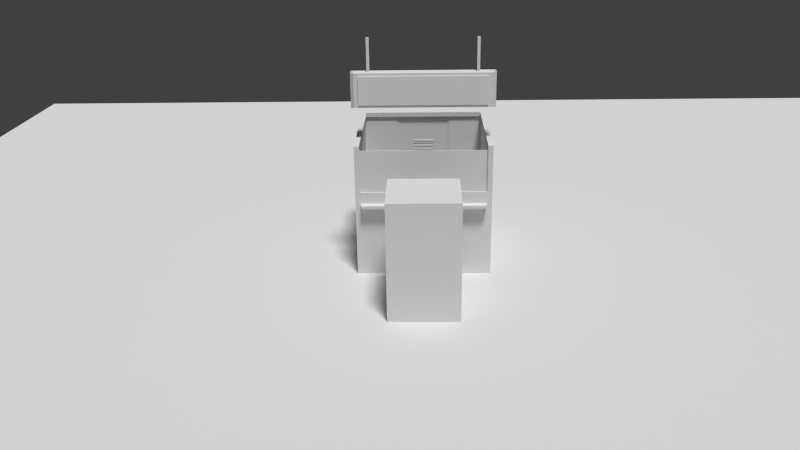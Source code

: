 # Source: base_2.blend  (saved by Blender 2.76.0; exported with 4.5.12 LTS)
import bpy
from mathutils import Matrix  # noqa: F401  (used for matrix-valued properties, if any)

bpy.ops.wm.read_factory_settings(use_empty=True)
scene = bpy.context.scene
scene.name = 'Scene'

# ---- collections
col_collection_1 = bpy.data.collections.new('Collection 1'); scene.collection.children.link(col_collection_1)

# ---- world
world_world = bpy.data.worlds.new('World'); scene.world = world_world
world_world.color = (0.05088, 0.05088, 0.05088)
world_world.use_sun_shadow = False
world_world.sun_shadow_jitter_overblur = 0.0
world_world.cycles.sampling_method = 'MANUAL'
world_world.cycles.sample_map_resolution = 256

# ---- cameras
cam_camera_001 = bpy.data.cameras.new('Camera.001')
cam_camera_001.clip_end = 100.0
cam_camera_001.lens = 35.0
cam_camera_001.sensor_width = 32.0
cam_camera_001.sensor_height = 18.0
cam_camera_001.display_size = 2.0
cam_camera_001.dof.focus_distance = 0.0

# ---- lights
light_sun = bpy.data.lights.new('Sun', 'SUN')
light_sun.transmission_factor = 0.0
light_sun.angle = 0.1993
light_sun.energy = 2.5
light_sun.shadow_buffer_clip_start = 0.5
light_sun.shadow_soft_size = 0.1
light_sun.shadow_cascade_max_distance = 1000.0
light_sun.cycles.use_multiple_importance_sampling = False

# ---- meshes
me_cube_009 = bpy.data.meshes.new('Cube.009')
me_cube_009.from_pydata([(1.0, -1.0, -1.0), (1.0, -1.0, 1.0), (1.0, 1.0, -1.0), (1.0, 1.0, 1.0), (0.9357, -1.0, 0.8368), (0.9357, -1.0, -0.8368), (0.9357, -1.277, 0.8368), (0.9357, -1.277, -0.8368), (1.048, 0.4417, 1.048), (1.049, -0.4376, 1.049), (1.049, -0.4376, -1.049), (1.048, 0.4417, -1.048), (1.012, 0.3702, 1.012), (1.013, -0.3661, 1.013), (1.013, -0.3661, -1.013), (1.012, 0.3702, -1.012), (0.7702, -0.2086, 0.887), (0.7702, -0.2086, 2.963), (0.7702, 0.2127, 0.887), (0.7702, 0.2127, 2.963), (0.8123, -0.2086, 0.887), (0.8123, -0.2086, 2.963), (0.8123, 0.2127, 0.887), (0.8123, 0.2127, 2.963), (0.0, 1.0, 1.0), (0.0, 1.0, -1.0), (0.0, -1.0, 1.0), (0.0, -1.0, -1.0), (0.0, -1.0, 0.8368), (0.0, -1.0, -0.8368), (0.0, -1.277, 0.8368), (0.0, -1.277, -0.8368), (0.0, -0.4376, 1.049), (0.0, 0.4417, 1.048), (0.0, -0.4376, -1.049), (0.0, 0.4417, -1.048), (0.0, -0.3661, 1.013), (0.0, 0.3702, 1.012), (0.0, -0.3661, -1.013), (0.0, 0.3702, -1.012)], [], [(24, 3, 2, 25), (9, 1, 0, 10), (35, 25, 2, 11), (0, 1, 4, 5), (27, 0, 5, 29), (29, 5, 7, 31), (5, 4, 6, 7), (27, 34, 10, 0), (32, 9, 13, 36), (3, 8, 11, 2), (11, 8, 12, 15), (38, 39, 15, 14), (12, 13, 14, 15), (9, 10, 14, 13), (35, 11, 15, 39), (17, 19, 18, 16), (19, 23, 22, 18), (23, 21, 20, 22), (21, 17, 16, 20), (16, 18, 22, 20), (21, 23, 19, 17), (8, 33, 37, 12), (13, 12, 37, 36), (10, 34, 38, 14), (1, 9, 32, 26), (6, 30, 31, 7), (4, 28, 30, 6), (8, 3, 24, 33), (1, 26, 28, 4)])
me_cube_009.use_remesh_preserve_volume = False
me_cube_009.use_remesh_preserve_attributes = False
me_cube_009.use_mirror_vertex_groups = False
me_cube_009.update()
me_cube_008 = bpy.data.meshes.new('Cube.008')
me_cube_008.from_pydata([(0.01484, -0.9568, 0.365), (0.01484, -0.9772, 0.365), (0.02621, -0.9568, 0.3536), (0.02621, -0.9772, 0.3536), (0.03038, -0.9568, 0.3381), (0.03038, -0.9772, 0.3381), (0.02621, -0.9568, 0.3225), (0.02621, -0.9772, 0.3225), (0.01484, -0.9568, 0.3112), (0.01484, -0.9772, 0.3112), (0.0133, -0.9568, 0.3623), (0.0133, -0.9772, 0.3623), (0.02356, -0.9568, 0.3521), (0.02356, -0.9772, 0.3521), (0.02731, -0.9568, 0.3381), (0.02731, -0.9772, 0.3381), (0.02356, -0.9568, 0.3241), (0.02356, -0.9772, 0.3241), (0.0133, -0.9568, 0.3138), (0.0133, -0.9772, 0.3138), (0.0124, -0.9532, 0.3608), (0.0124, -0.9736, 0.3608), (0.022, -0.9532, 0.3512), (0.022, -0.9736, 0.3512), (0.02551, -0.9532, 0.3381), (0.02551, -0.9736, 0.3381), (0.022, -0.9532, 0.325), (0.022, -0.9736, 0.325), (0.0124, -0.9532, 0.3154), (0.0124, -0.9736, 0.3154), (-1.108e-10, -0.9568, 0.3692), (-1.108e-10, -0.9772, 0.3692), (-0.01484, -0.9568, 0.365), (-0.01484, -0.9772, 0.365), (-0.02621, -0.9568, 0.3536), (-0.02621, -0.9772, 0.3536), (-0.03038, -0.9568, 0.3381), (-0.03038, -0.9772, 0.3381), (-0.02621, -0.9568, 0.3225), (-0.02621, -0.9772, 0.3225), (-0.01484, -0.9568, 0.3112), (-0.01484, -0.9772, 0.3112), (-1.108e-10, -0.9568, 0.307), (-1.108e-10, -0.9772, 0.307), (-1.108e-10, -0.9568, 0.3661), (-0.0133, -0.9568, 0.3623), (-0.0133, -0.9772, 0.3623), (-1.108e-10, -0.9772, 0.3661), (-0.02356, -0.9568, 0.3521), (-0.02356, -0.9772, 0.3521), (-0.02731, -0.9568, 0.3381), (-0.02731, -0.9772, 0.3381), (-0.02356, -0.9568, 0.3241), (-0.02356, -0.9772, 0.3241), (-0.0133, -0.9568, 0.3138), (-0.0133, -0.9772, 0.3138), (-1.108e-10, -0.9568, 0.3101), (-1.108e-10, -0.9772, 0.3101), (-1.108e-10, -0.9532, 0.3643), (-0.0124, -0.9532, 0.3608), (-0.0124, -0.9736, 0.3608), (-1.108e-10, -0.9736, 0.3643), (-0.022, -0.9532, 0.3512), (-0.022, -0.9736, 0.3512), (-0.02551, -0.9532, 0.3381), (-0.02551, -0.9736, 0.3381), (-0.022, -0.9532, 0.325), (-0.022, -0.9736, 0.325), (-0.0124, -0.9532, 0.3154), (-0.0124, -0.9736, 0.3154), (-1.108e-10, -0.9532, 0.3119), (-1.108e-10, -0.9736, 0.3119)], [], [(30, 31, 1, 0), (0, 1, 3, 2), (2, 3, 5, 4), (4, 5, 7, 6), (6, 7, 9, 8), (8, 9, 43, 42), (8, 42, 56, 18), (18, 56, 70, 28), (43, 9, 19, 57), (4, 6, 16, 14), (7, 5, 15, 17), (0, 2, 12, 10), (3, 1, 11, 13), (6, 8, 18, 16), (9, 7, 17, 19), (2, 4, 14, 12), (30, 0, 10, 44), (5, 3, 13, 15), (1, 31, 47, 11), (20, 22, 24, 26, 28), (13, 11, 21, 23), (57, 19, 29, 71), (12, 14, 24, 22), (15, 13, 23, 25), (14, 16, 26, 24), (17, 15, 25, 27), (44, 10, 20, 58), (16, 18, 28, 26), (11, 47, 61, 21), (19, 17, 27, 29), (10, 12, 22, 20), (30, 32, 33, 31), (32, 34, 35, 33), (34, 36, 37, 35), (36, 38, 39, 37), (38, 40, 41, 39), (40, 42, 43, 41), (40, 54, 56, 42), (54, 68, 70, 56), (43, 57, 55, 41), (36, 50, 52, 38), (39, 53, 51, 37), (32, 45, 48, 34), (35, 49, 46, 33), (38, 52, 54, 40), (41, 55, 53, 39), (34, 48, 50, 36), (30, 44, 45, 32), (37, 51, 49, 35), (33, 46, 47, 31), (49, 63, 60, 46), (57, 71, 69, 55), (48, 62, 64, 50), (51, 65, 63, 49), (50, 64, 66, 52), (53, 67, 65, 51), (44, 58, 59, 45), (52, 66, 68, 54), (46, 60, 61, 47), (55, 69, 67, 53), (45, 59, 62, 48), (59, 68, 66, 64, 62), (61, 60, 63, 65, 67, 69, 71, 29, 27, 25, 23, 21)])
me_cube_008.use_remesh_preserve_volume = False
me_cube_008.use_remesh_preserve_attributes = False
me_cube_008.use_mirror_vertex_groups = False
me_cube_008.update()
me_cube_006 = bpy.data.meshes.new('Cube.006')
me_cube_006.from_pydata([(-1.0, 0.3872, -1.0), (-1.0, 0.3872, 1.0), (-1.0, 1.0, -1.0), (-1.0, 1.0, 1.0), (1.0, 0.3872, -1.0), (1.0, 0.3872, 1.0), (1.0, 1.0, -1.0), (1.0, 1.0, 1.0), (-0.3333, 1.865, 1.0), (0.3333, 1.865, 1.0), (0.3333, 1.865, -1.0), (-0.3333, 1.865, -1.0), (0.1111, -0.4776, 1.0), (-0.1111, -0.4776, 1.0), (-0.1111, -0.4776, -1.0), (0.1111, -0.4776, -1.0), (-0.1111, 1.865, 1.0), (0.1111, 1.865, 1.0), (0.1111, 1.865, -1.0), (-0.1111, 1.865, -1.0), (0.1111, 0.2622, 1.0), (-0.5481, -0.1313, 0.6347), (-0.5481, -0.1313, 0.7619), (0.1111, 0.2622, -1.0), (-0.6151, -0.0661, 0.7619), (-0.1111, 0.2622, 1.0), (-0.1111, 0.2622, -1.0), (-0.6151, -0.0661, 0.6347), (-0.9579, 0.3462, -0.9052), (-0.9579, 0.3462, 0.9052), (-0.1532, -0.4366, 0.9052), (-0.1532, -0.4366, -0.9052), (-0.9348, 0.3935, -0.9052), (-0.9348, 0.3935, 0.9052), (-0.1302, -0.3893, 0.9052), (-0.1302, -0.3893, -0.9052), (-0.5944, 0.06229, 0.5592), (-0.5944, 0.06229, 0.8374), (-0.4707, -0.05802, 0.8374), (-0.4707, -0.05802, 0.5592), (-0.6434, -0.03856, 0.5592), (-0.6434, -0.03856, 0.8374), (-0.5198, -0.1589, 0.8374), (-0.5198, -0.1589, 0.5592), (0.9747, 0.3625, 0.943), (0.9747, 0.3625, -0.943), (0.1365, -0.4529, -0.943), (0.1365, -0.4529, 0.943), (0.9777, 0.3296, 0.9231), (0.9777, 0.3296, -0.9231), (0.1571, -0.4687, -0.9231), (0.1571, -0.4687, 0.9231), (0.9514, 0.304, 0.3761), (0.9514, 0.304, -0.3761), (0.1834, -0.4431, -0.3761), (0.1834, -0.4431, 0.3761), (0.9384, 0.3164, 0.3715), (0.9384, 0.3164, -0.3715), (0.1799, -0.4216, -0.3715), (0.1799, -0.4216, 0.3715), (-0.5606, -0.1463, 0.7551), (-0.5606, -0.1463, 0.6415), (-0.6205, -0.08799, 0.6415), (-0.6205, -0.08799, 0.7551)], [], [(1, 3, 2, 0), (9, 7, 6, 10), (7, 5, 4, 6), (0, 14, 31, 28), (15, 10, 6, 4), (13, 8, 3, 1), (5, 7, 9, 12), (21, 22, 60, 61), (0, 2, 11, 14), (23, 18, 10, 15), (5, 12, 47, 44), (22, 24, 63, 60), (3, 8, 11, 2), (17, 9, 10, 18), (8, 16, 19, 11), (16, 17, 18, 19), (12, 20, 23, 15), (27, 21, 61, 62), (60, 63, 62, 61), (42, 41, 24, 22), (12, 9, 17, 20), (43, 42, 22, 21), (41, 40, 27, 24), (24, 27, 62, 63), (30, 29, 33, 34), (14, 13, 30, 31), (13, 1, 29, 30), (1, 0, 28, 29), (34, 33, 37, 38), (28, 31, 35, 32), (29, 28, 32, 33), (31, 30, 34, 35), (36, 39, 43, 40), (32, 35, 39, 36), (33, 32, 36, 37), (35, 34, 38, 39), (40, 43, 21, 27), (37, 36, 40, 41), (39, 38, 42, 43), (38, 37, 41, 42), (45, 44, 48, 49), (4, 5, 44, 45), (12, 15, 46, 47), (15, 4, 45, 46), (51, 50, 54, 55), (47, 46, 50, 51), (46, 45, 49, 50), (44, 47, 51, 48), (52, 55, 59, 56), (50, 49, 53, 54), (48, 51, 55, 52), (49, 48, 52, 53), (56, 59, 58, 57), (53, 52, 56, 57), (55, 54, 58, 59), (54, 53, 57, 58), (25, 16, 8, 13), (25, 13, 14, 26), (14, 11, 19, 26), (26, 19, 18, 23), (20, 17, 16, 25), (20, 25, 26, 23)])
me_cube_006.use_remesh_preserve_volume = False
me_cube_006.use_remesh_preserve_attributes = False
me_cube_006.use_mirror_vertex_groups = False
me_cube_006.update()
me_cube_003 = bpy.data.meshes.new('Cube.003')
me_cube_003.from_pydata([(0.1504, 0.9702, 0.1832), (0.1504, 0.9702, 0.5017), (0.0, 0.9702, 0.2122), (0.0, 0.9702, 0.2411), (0.0, 0.9702, 0.2701), (0.0, 0.9702, 0.299), (0.0, 0.9702, 0.328), (0.0, 0.9702, 0.3569), (0.0, 0.9702, 0.3859), (0.0, 0.9702, 0.4148), (0.0, 0.9702, 0.4438), (0.0, 0.9702, 0.4727), (0.1504, 0.9702, 0.4727), (0.1504, 0.9702, 0.4438), (0.1504, 0.9702, 0.4148), (0.1504, 0.9702, 0.3859), (0.1504, 0.9702, 0.3569), (0.1504, 0.9702, 0.328), (0.1504, 0.9702, 0.299), (0.1504, 0.9702, 0.2701), (0.1504, 0.9702, 0.2411), (0.1504, 0.9702, 0.2122), (0.0, 0.9643, 0.4727), (0.0, 0.9665, 0.5016), (0.1504, 0.9643, 0.1832), (0.0, 0.9643, 0.1832), (0.1504, 0.9665, 0.2121), (0.1504, 0.9665, 0.5016), (0.0, 0.9665, 0.2121), (0.0, 0.9643, 0.2411), (0.0, 0.9665, 0.27), (0.0, 0.9643, 0.299), (0.0, 0.9665, 0.3279), (0.0, 0.9643, 0.3569), (0.0, 0.9665, 0.3858), (0.0, 0.9643, 0.4148), (0.0, 0.9665, 0.4437), (0.1504, 0.9643, 0.4727), (0.1504, 0.9665, 0.4437), (0.1504, 0.9643, 0.4148), (0.1504, 0.9665, 0.3858), (0.1504, 0.9643, 0.3569), (0.1504, 0.9665, 0.3279), (0.1504, 0.9643, 0.299), (0.1504, 0.9665, 0.27), (0.1504, 0.9643, 0.2411), (0.4134, 0.9702, -0.9302), (0.0, 0.9702, 0.8793), (0.0, 0.9702, -0.9302), (0.4134, 0.9858, 0.8793), (0.4134, 0.9858, -0.9302), (0.0, 0.9858, -0.9302), (0.0, 0.9858, 0.8793), (0.443, 1.0, -1.0), (0.0, 0.956, -0.9302), (0.443, 1.0, 0.93), (0.0, 1.0, 0.93), (0.0, 0.956, 0.9131), (0.4331, 0.956, -1.0), (0.4233, 0.956, -1.0), (0.0, 1.0, 0.8793), (0.0, 0.956, -1.0), (0.4134, 1.0, 0.8793), (0.0, 1.0, -1.0), (0.0, 0.956, 0.8793), (0.4134, 1.0, -0.9302), (0.0, 1.0, -0.9302), (0.4134, 0.9702, 0.8793), (0.4134, 1.0, -1.0), (0.4134, 0.956, -1.0), (0.0, 0.956, 0.93), (0.443, 0.956, 0.93), (0.443, 0.956, -1.0), (0.4134, 0.956, -0.9302), (0.4134, 0.956, 0.8793), (0.0, 0.956, 0.8962), (0.4233, 0.956, 0.8962), (0.4331, 0.956, 0.9131), (0.0, 0.9598, 0.9131), (0.0, 0.9598, 0.8962), (0.4233, 0.9598, -1.0), (0.4331, 0.9598, -1.0), (0.4233, 0.9598, 0.8962), (0.4331, 0.9598, 0.9131), (0.0, 0.9702, -0.9085), (0.0, 0.9702, 0.8576), (0.3932, 0.9702, -0.9085), (0.3932, 0.9702, 0.8576), (0.4134, 0.9655, -0.9302), (0.0, 0.9655, -0.9302), (0.4134, 0.9655, 0.8793), (0.0, 0.9655, 0.8793), (0.3932, 0.9655, -0.9085), (0.0, 0.9655, -0.9085), (0.3932, 0.9655, 0.8576), (0.0, 0.9655, 0.8576), (0.0, 0.9702, 0.1596), (0.0, 0.9702, 0.5252), (0.1735, 0.9702, 0.1596), (0.1735, 0.9702, 0.5252), (0.0, 0.9702, 0.1832), (0.0, 0.9702, 0.5017), (0.1735, 0.9602, 0.1596), (0.0, 0.9602, 0.1596), (0.1735, 0.9602, 0.5252), (0.0, 0.9602, 0.5252), (0.1504, 0.9602, 0.1832), (0.0, 0.9602, 0.1832), (0.1504, 0.9602, 0.5017), (0.0, 0.9602, 0.5017), (0.4134, 1.013, 0.8793), (0.443, 1.013, 0.93), (0.4134, 1.013, -0.9302), (0.443, 1.013, -1.0), (0.0, 1.013, 0.93), (0.0, 1.013, -1.0), (0.0, 1.013, -0.9302), (0.0, 1.013, 0.8793), (0.4134, 1.013, -1.0), (0.1504, 0.9893, 0.1832), (0.1504, 0.9893, 0.5017), (0.0, 0.9893, 0.2122), (0.0, 0.9893, 0.2411), (0.0, 0.9893, 0.2701), (0.0, 0.9893, 0.299), (0.0, 0.9893, 0.328), (0.0, 0.9893, 0.3569), (0.0, 0.9893, 0.3859), (0.0, 0.9893, 0.4148), (0.0, 0.9893, 0.4438), (0.0, 0.9893, 0.4727), (0.1504, 0.9893, 0.4727), (0.1504, 0.9893, 0.4438), (0.1504, 0.9893, 0.4148), (0.1504, 0.9893, 0.3859), (0.1504, 0.9893, 0.3569), (0.1504, 0.9893, 0.328), (0.1504, 0.9893, 0.299), (0.1504, 0.9893, 0.2701), (0.1504, 0.9893, 0.2411), (0.1504, 0.9893, 0.2122), (0.0, 0.9834, 0.4727), (0.0, 0.9856, 0.5016), (0.1504, 0.9834, 0.1832), (0.0, 0.9834, 0.1832), (0.1504, 0.9856, 0.2121), (0.1504, 0.9856, 0.5016), (0.0, 0.9856, 0.2121), (0.0, 0.9834, 0.2411), (0.0, 0.9856, 0.27), (0.0, 0.9834, 0.299), (0.0, 0.9856, 0.3279), (0.0, 0.9834, 0.3569), (0.0, 0.9856, 0.3858), (0.0, 0.9834, 0.4148), (0.0, 0.9856, 0.4437), (0.1504, 0.9834, 0.4727), (0.1504, 0.9856, 0.4437), (0.1504, 0.9834, 0.4148), (0.1504, 0.9856, 0.3858), (0.1504, 0.9834, 0.3569), (0.1504, 0.9856, 0.3279), (0.1504, 0.9834, 0.299), (0.1504, 0.9856, 0.27), (0.1504, 0.9834, 0.2411), (0.0, 0.9893, 0.1596), (0.0, 0.9893, 0.5252), (0.1735, 0.9893, 0.1596), (0.1735, 0.9893, 0.5252), (0.0, 0.9893, 0.1832), (0.0, 0.9893, 0.5017), (0.1735, 0.9794, 0.1596), (0.0, 0.9794, 0.1596), (0.1735, 0.9794, 0.5252), (0.0, 0.9794, 0.5252), (0.1504, 0.9794, 0.1832), (0.0, 0.9794, 0.1832), (0.1504, 0.9794, 0.5017), (0.0, 0.9794, 0.5017)], [], [(20, 3, 29, 45), (21, 2, 3, 20), (10, 13, 38, 36), (19, 4, 5, 18), (21, 0, 24, 26), (17, 6, 7, 16), (2, 21, 26, 28), (15, 8, 9, 14), (14, 9, 35, 39), (13, 10, 11, 12), (37, 22, 23, 27), (24, 25, 28, 26), (45, 29, 30, 44), (43, 31, 32, 42), (41, 33, 34, 40), (39, 35, 36, 38), (15, 16, 41, 40), (12, 11, 22, 37), (4, 19, 44, 30), (18, 5, 31, 43), (17, 18, 43, 42), (6, 17, 42, 32), (1, 12, 37, 27), (16, 7, 33, 41), (19, 20, 45, 44), (8, 15, 40, 34), (13, 14, 39, 38), (49, 50, 51, 52), (55, 53, 113, 111), (62, 60, 117, 110), (68, 63, 115, 118), (65, 62, 110, 112), (59, 69, 73), (46, 48, 89, 88), (65, 50, 49, 62), (66, 51, 50, 65), (62, 49, 52, 60), (76, 75, 79, 82), (70, 71, 77, 57), (73, 69, 61, 54), (73, 54, 48, 46), (74, 73, 46, 67), (64, 74, 67, 47), (76, 59, 73, 74), (75, 76, 74, 64), (71, 72, 58, 77), (59, 76, 82, 80), (78, 83, 82, 79), (83, 81, 80, 82), (77, 58, 81, 83), (57, 77, 83, 78), (58, 59, 80, 81), (87, 86, 98, 99), (84, 86, 92, 93), (87, 85, 95, 94), (88, 89, 93, 92), (90, 88, 92, 94), (91, 90, 94, 95), (67, 46, 88, 90), (86, 87, 94, 92), (47, 67, 90, 91), (98, 96, 103, 102), (85, 87, 99, 97), (86, 84, 96, 98), (97, 99, 104, 105), (105, 104, 108, 109), (102, 103, 107, 106), (104, 102, 106, 108), (99, 98, 102, 104), (101, 1, 27, 23), (0, 100, 25, 24), (0, 1, 108, 106), (1, 101, 109, 108), (100, 0, 106, 107), (114, 111, 110, 117), (111, 113, 112, 110), (113, 118, 112), (118, 115, 116, 112), (66, 65, 112, 116), (56, 55, 111, 114), (53, 68, 118, 113), (139, 122, 148, 164), (140, 121, 122, 139), (129, 132, 157, 155), (138, 123, 124, 137), (140, 119, 143, 145), (136, 125, 126, 135), (121, 140, 145, 147), (134, 127, 128, 133), (133, 128, 154, 158), (132, 129, 130, 131), (156, 141, 142, 146), (143, 144, 147, 145), (164, 148, 149, 163), (162, 150, 151, 161), (160, 152, 153, 159), (158, 154, 155, 157), (134, 135, 160, 159), (131, 130, 141, 156), (123, 138, 163, 149), (137, 124, 150, 162), (136, 137, 162, 161), (125, 136, 161, 151), (120, 131, 156, 146), (135, 126, 152, 160), (138, 139, 164, 163), (127, 134, 159, 153), (132, 133, 158, 157), (167, 165, 172, 171), (166, 168, 173, 174), (174, 173, 177, 178), (171, 172, 176, 175), (173, 171, 175, 177), (168, 167, 171, 173), (170, 120, 146, 142), (119, 169, 144, 143), (119, 120, 177, 175), (120, 170, 178, 177), (169, 119, 175, 176)])
me_cube_003.use_remesh_preserve_volume = False
me_cube_003.use_remesh_preserve_attributes = False
me_cube_003.use_mirror_vertex_groups = False
me_cube_003.update()
me_cube_002 = bpy.data.meshes.new('Cube.002')
me_cube_002.from_pydata([(-0.5, -0.5, -0.85), (-0.5, -0.5, 0.85), (-0.5, 0.5, -0.85), (-0.5, 0.5, 0.85), (0.5, -0.5, -0.85), (0.5, -0.5, 0.85), (0.5, 0.5, -0.85), (0.5, 0.5, 0.85)], [], [(1, 3, 2, 0), (3, 7, 6, 2), (7, 5, 4, 6), (5, 1, 0, 4), (0, 2, 6, 4), (5, 7, 3, 1)])
me_cube_002.use_remesh_preserve_volume = False
me_cube_002.use_remesh_preserve_attributes = False
me_cube_002.use_mirror_vertex_groups = False
me_cube_002.update()
me_cube_001 = bpy.data.meshes.new('Cube.001')
me_cube_001.from_pydata([(1.0, -1.0, -1.0), (1.0, -1.0, 1.0), (1.0, 1.0, -1.0), (1.0, 1.0, 1.0), (1.0, 1.0, 0.3), (1.0, -1.0, 0.3), (1.0, 1.0, -0.8777), (1.0, -1.0, -0.8777), (1.0, 1.0, 0.1283), (1.0, -1.0, 0.1283), (0.9274, 0.9274, 1.0), (0.9274, 0.9274, -1.0), (0.9274, -0.9274, 1.0), (0.9274, -0.9274, -1.0), (0.9274, 1.0, 1.0), (0.9274, 1.0, -1.0), (1.0, 0.9274, -0.8777), (1.0, 0.9274, 1.0), (1.0, 0.9274, 0.1283), (1.0, 0.9274, 0.3), (1.0, 0.9274, -1.0), (1.0, -0.9274, -1.0), (1.0, -0.9274, -0.8777), (1.0, -0.9274, 1.0), (1.0, -0.9274, 0.3), (1.0, -0.9274, 0.1283), (0.9274, -1.0, 0.1283), (0.9274, -1.0, -1.0), (0.9274, -1.0, -0.8777), (0.9274, -1.0, 1.0), (0.9274, -1.0, 0.3), (0.0, -0.9274, -1.0), (5.96e-08, -1.0, 0.1283), (5.96e-08, -1.0, -1.0), (5.96e-08, -1.0, -0.8777), (5.96e-08, -1.0, 0.3), (1.0, -1.0, 0.93), (0.443, 0.9274, -1.0), (0.443, 1.0, -1.0), (0.443, 1.0, 1.0), (0.9274, -0.9274, 0.3), (5.96e-08, -0.9274, 0.3), (0.9274, 0.9274, 0.3), (1.0, 1.0, 0.93), (0.443, 0.9274, 0.3), (0.443, 0.9274, 1.0), (1.0, 0.9274, 0.93), (1.0, -0.9274, 0.93), (0.9274, -1.0, 0.93), (0.9274, -0.9274, 0.93), (0.443, 0.9274, 0.93), (0.9274, 0.9274, 0.93), (0.956, -0.8988, 0.93), (0.956, -0.8988, 0.3), (0.956, 0.956, 0.3), (0.443, 0.956, 0.3), (0.956, 0.956, 0.93), (0.9274, -0.8864, 0.3), (0.0, -0.8864, 0.3), (0.9274, -0.8864, 0.2554), (0.0, -0.8864, 0.2554), (0.9274, -0.9176, 0.2554), (0.0, -0.9176, 0.2554), (0.9274, -0.9176, 0.05088), (0.0, -0.9176, 0.05088), (0.9274, -0.7166, 0.05088), (0.0, -0.7166, 0.05088), (0.9274, -0.7166, 0.01399), (0.0, -0.7166, 0.01399), (0.0, 1.0, 1.0), (0.0, 0.9274, 1.0), (0.0, 0.9274, 0.93), (0.0, 0.956, 0.93), (0.443, 1.0, 0.93), (0.443, 1.0, 0.3), (0.0, 1.0, 0.93), (0.443, 0.956, 0.93), (0.443, 0.956, -1.0), (0.4134, 0.956, 0.93), (0.0, 0.956, -1.0), (0.0, 1.0, -1.0), (0.4134, 1.0, -1.0), (0.4134, 0.956, -1.0), (-0.0903, 0.05022, 0.9274), (0.9274, -0.9791, 0.3), (0.9274, -0.9483, 0.3), (0.9274, -0.9791, 0.93), (0.9274, -0.9483, 0.93), (0.9205, -0.9757, 0.93), (0.9205, -0.9757, 0.3), (0.9205, -0.9517, 0.93), (0.9205, -0.9517, 0.3), (0.9205, -0.9684, 0.9258), (0.9205, -0.9684, 0.3042), (0.9205, -0.959, 0.9258), (0.9205, -0.959, 0.3042), (0.9262, -0.9684, 0.9258), (0.9262, -0.9684, 0.3042), (0.9262, -0.959, 0.9258), (0.9262, -0.959, 0.3042), (0.9234, -0.9684, 0.9258), (0.9234, -0.9684, 0.3042), (0.9234, -0.959, 0.9258), (0.9234, -0.959, 0.3042), (0.0, -0.9684, 0.9258), (0.0, -0.9684, 0.3042), (0.0, -0.959, 0.9258), (0.0, -0.959, 0.3042), (1.0, 1.0, 0.08456), (1.0, -1.0, 0.08456), (1.0, 0.9274, 0.08456), (1.0, -0.9274, 0.08456), (0.9274, -1.0, 0.08456), (0.0, -1.0, 0.08456), (0.0, -1.117, 0.1283), (0.9097, -1.117, 0.1283), (0.9097, -1.117, 0.08456), (0.0, -1.117, 0.08456)], [], [(22, 7, 0, 21), (47, 36, 5, 24), (111, 109, 7, 22), (24, 5, 9, 25), (3, 14, 10), (0, 27, 13), (2, 20, 11), (1, 23, 12), (38, 15, 11, 37), (15, 2, 11), (108, 110, 16, 6), (17, 3, 10), (6, 16, 20, 2), (43, 46, 19, 4), (4, 19, 18, 8), (20, 21, 13, 11), (110, 111, 22, 16), (23, 17, 10, 12), (16, 22, 21, 20), (19, 24, 25, 18), (21, 0, 13), (46, 47, 24, 19), (36, 48, 30, 5), (29, 1, 12), (109, 112, 28, 7), (5, 30, 26, 9), (7, 28, 27, 0), (48, 29, 12, 49), (28, 34, 33, 27), (30, 35, 32, 26), (112, 113, 34, 28), (27, 33, 31, 13), (30, 48, 49, 40), (35, 30, 40, 41), (40, 49, 52, 53), (14, 39, 45, 10), (49, 12, 10, 51), (51, 10, 45, 50), (1, 29, 48, 36), (17, 23, 47, 46), (3, 17, 46, 43), (6, 2, 15, 14, 3, 43, 4, 8, 108), (23, 1, 36, 47), (53, 52, 56, 54), (42, 40, 53, 54), (49, 51, 56, 52), (44, 42, 54, 55), (15, 38, 39, 14), (40, 42, 11, 13), (42, 44, 37, 11), (41, 40, 57, 58), (58, 57, 59, 60), (60, 59, 61, 62), (62, 61, 63, 64), (64, 63, 65, 66), (66, 65, 67, 68), (50, 45, 70, 71), (45, 39, 69, 70), (69, 39, 73, 75), (37, 44, 74, 38), (51, 50, 76, 56), (54, 56, 76, 55), (76, 73, 74, 55), (76, 77, 38, 73), (76, 78, 72, 75, 73), (76, 50, 71, 72, 78), (38, 77, 82, 79, 80, 81), (84, 85, 87, 86), (89, 88, 92, 93), (85, 84, 89, 91), (84, 86, 88, 89), (86, 87, 90, 88), (87, 85, 91, 90), (92, 94, 98, 96), (88, 90, 94, 92), (90, 91, 95, 94), (91, 89, 93, 95), (97, 96, 98, 99), (94, 95, 99, 98), (95, 93, 97, 99), (93, 92, 96, 97), (101, 103, 102, 100), (105, 104, 106, 107), (100, 102, 106, 104), (102, 103, 107, 106), (103, 101, 105, 107), (101, 100, 104, 105), (26, 32, 114, 115), (9, 26, 112, 109), (18, 25, 111, 110), (8, 18, 110, 108), (25, 9, 109, 111), (115, 114, 117, 116), (113, 112, 116, 117), (112, 26, 115, 116)])
me_cube_001.use_remesh_preserve_volume = False
me_cube_001.use_remesh_preserve_attributes = False
me_cube_001.use_mirror_vertex_groups = False
me_cube_001.update()
me_plane = bpy.data.meshes.new('Plane')
me_plane.from_pydata([(-10.0, -10.0, 0.0), (10.0, -10.0, 0.0), (-10.0, 10.0, 0.0), (10.0, 10.0, 0.0)], [], [(0, 1, 3, 2)])
me_plane.use_remesh_preserve_volume = False
me_plane.use_remesh_preserve_attributes = False
me_plane.use_mirror_vertex_groups = False
me_plane.update()

# ---- objects
ob_cube_005 = bpy.data.objects.new('Cube.005', me_cube_009)
ob_cube_004 = bpy.data.objects.new('Cube.004', me_cube_008)
ob_cube_003 = bpy.data.objects.new('Cube.003', me_cube_006)
ob_cube_002 = bpy.data.objects.new('Cube.002', me_cube_003)
ob_cube_001 = bpy.data.objects.new('Cube.001', me_cube_002)
ob_cube = bpy.data.objects.new('Cube', me_cube_001)
ob_plane = bpy.data.objects.new('Plane', me_plane)
ob_sun = bpy.data.objects.new('Sun', light_sun)
ob_camera = bpy.data.objects.new('Camera', cam_camera_001)

# ---- transforms, parenting, visibility, modifiers, constraints
ob_cube_005.location = (0.0, -0.5811, 2.735)
ob_cube_005.scale = (1.0, 0.1, 0.25)
ob_cube_005.lineart.crease_threshold = 0.0
_m = ob_cube_005.modifiers.new('Mirror', 'MIRROR')
_m.use_clip = True
ob_cube_004.location = (0.0, 0.001648, 1.0)
ob_cube_004.lineart.crease_threshold = 0.0
ob_cube_003.location = (0.5106, 0.9024, 1.101)
ob_cube_003.scale = (0.05, 0.025, 0.1)
ob_cube_003.lineart.crease_threshold = 0.0
ob_cube_002.location = (0.0, 0.0, 1.0)
ob_cube_002.lineart.crease_threshold = 0.0
_m = ob_cube_002.modifiers.new('Mirror', 'MIRROR')
_m.use_clip = True
ob_cube_001.location = (0.0, -2.064, 0.85)
ob_cube_001.lineart.crease_threshold = 0.0
ob_cube.location = (0.0, 0.0, 1.0)
ob_cube.lineart.crease_threshold = 0.0
_m = ob_cube.modifiers.new('Mirror', 'MIRROR')
_m.use_clip = True
ob_plane.location = (0.0, 0.0, 0.0)
ob_plane.lineart.crease_threshold = 0.0
ob_sun.location = (32.47, -36.04, 8.97)
ob_sun.rotation_euler = (0.2629, 0.2585, -0.4199)
ob_sun.lineart.crease_threshold = 0.0
ob_camera.location = (0.0, -13.04, 5.568)
ob_camera.rotation_euler = (1.193, 0.01371, 0.02378)
ob_camera.lineart.crease_threshold = 0.0

# ---- collection membership
col_collection_1.objects.link(ob_cube_005)
col_collection_1.objects.link(ob_cube_004)
col_collection_1.objects.link(ob_cube_003)
col_collection_1.objects.link(ob_cube_002)
col_collection_1.objects.link(ob_cube_001)
col_collection_1.objects.link(ob_cube)
col_collection_1.objects.link(ob_plane)
col_collection_1.objects.link(ob_sun)
col_collection_1.objects.link(ob_camera)

# ---- scene / render settings (as saved in the file)
scene.camera = ob_camera
scene.frame_start = 1; scene.frame_end = 250; scene.frame_set(1)
scene.render.engine = 'CYCLES'
scene.render.resolution_percentage = 50
scene.render.dither_intensity = 0.0
scene.cycles.use_denoising = False
scene.cycles.samples = 10
scene.cycles.sampling_pattern = 'TABULATED_SOBOL'
scene.cycles.light_sampling_threshold = 0.0
scene.cycles.use_adaptive_sampling = False
scene.cycles.use_light_tree = False
scene.cycles.blur_glossy = 0.0
scene.cycles.pixel_filter_type = 'GAUSSIAN'
scene.cycles.sample_clamp_indirect = 0.0
scene.view_settings.view_transform = 'Standard'
bpy.context.view_layer.update()
